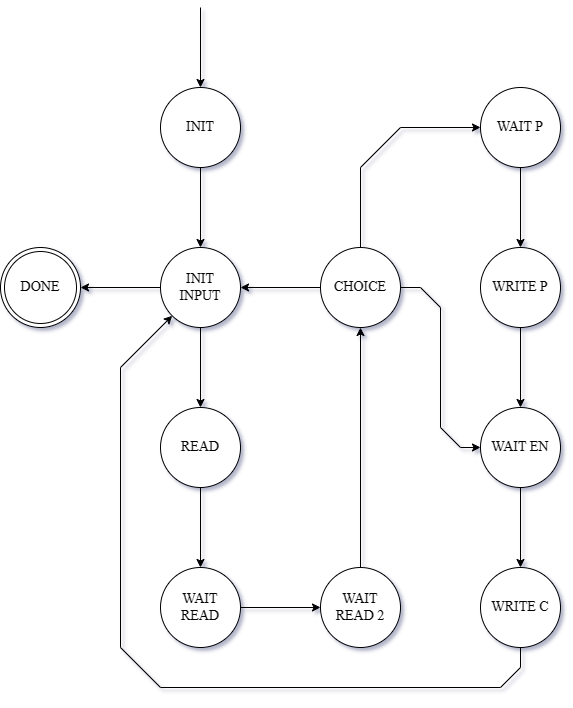

The diagram above was exported from draw.io. Its source (the exported page's mxGraphModel, read from the mxfile embedded in the PNG):
<mxGraphModel dx="1209" dy="706" grid="0" gridSize="10" guides="1" tooltips="1" connect="1" arrows="1" fold="1" page="1" pageScale="1" pageWidth="827" pageHeight="1169" math="0" shadow="1">
  <root>
    <mxCell id="0" />
    <mxCell id="1" parent="0" />
    <mxCell id="q9eNMD0s94vLyQns84ka-1" value="&lt;font face=&quot;Times New Roman&quot; style=&quot;font-size: 14px;&quot;&gt;INIT&lt;/font&gt;" style="ellipse;whiteSpace=wrap;html=1;aspect=fixed;" vertex="1" parent="1">
      <mxGeometry x="230" y="330" width="80" height="80" as="geometry" />
    </mxCell>
    <mxCell id="q9eNMD0s94vLyQns84ka-2" value="" style="endArrow=classic;html=1;rounded=0;entryX=0.5;entryY=0;entryDx=0;entryDy=0;" edge="1" parent="1" target="q9eNMD0s94vLyQns84ka-1">
      <mxGeometry width="50" height="50" relative="1" as="geometry">
        <mxPoint x="270" y="250" as="sourcePoint" />
        <mxPoint x="300" y="350" as="targetPoint" />
      </mxGeometry>
    </mxCell>
    <mxCell id="q9eNMD0s94vLyQns84ka-3" value="&lt;font face=&quot;Times New Roman&quot; style=&quot;font-size: 14px;&quot;&gt;INIT&lt;/font&gt;&lt;div&gt;&lt;font face=&quot;Times New Roman&quot; style=&quot;font-size: 14px;&quot;&gt;INPUT&lt;/font&gt;&lt;/div&gt;" style="ellipse;whiteSpace=wrap;html=1;aspect=fixed;" vertex="1" parent="1">
      <mxGeometry x="230" y="490" width="80" height="80" as="geometry" />
    </mxCell>
    <mxCell id="q9eNMD0s94vLyQns84ka-4" value="" style="endArrow=classic;html=1;rounded=0;entryX=0.5;entryY=0;entryDx=0;entryDy=0;" edge="1" parent="1" target="q9eNMD0s94vLyQns84ka-3">
      <mxGeometry width="50" height="50" relative="1" as="geometry">
        <mxPoint x="270" y="410" as="sourcePoint" />
        <mxPoint x="300" y="510" as="targetPoint" />
      </mxGeometry>
    </mxCell>
    <mxCell id="q9eNMD0s94vLyQns84ka-5" value="&lt;font face=&quot;Times New Roman&quot; style=&quot;font-size: 14px;&quot;&gt;READ&lt;/font&gt;" style="ellipse;whiteSpace=wrap;html=1;aspect=fixed;" vertex="1" parent="1">
      <mxGeometry x="230" y="650" width="80" height="80" as="geometry" />
    </mxCell>
    <mxCell id="q9eNMD0s94vLyQns84ka-6" value="" style="endArrow=classic;html=1;rounded=0;entryX=0.5;entryY=0;entryDx=0;entryDy=0;" edge="1" parent="1" target="q9eNMD0s94vLyQns84ka-5">
      <mxGeometry width="50" height="50" relative="1" as="geometry">
        <mxPoint x="270" y="570" as="sourcePoint" />
        <mxPoint x="300" y="670" as="targetPoint" />
      </mxGeometry>
    </mxCell>
    <mxCell id="q9eNMD0s94vLyQns84ka-7" value="&lt;font face=&quot;Times New Roman&quot;&gt;&lt;span style=&quot;font-size: 14px;&quot;&gt;WAIT&lt;/span&gt;&lt;/font&gt;&lt;div&gt;&lt;font face=&quot;Times New Roman&quot;&gt;&lt;span style=&quot;font-size: 14px;&quot;&gt;READ&lt;/span&gt;&lt;/font&gt;&lt;/div&gt;" style="ellipse;whiteSpace=wrap;html=1;aspect=fixed;" vertex="1" parent="1">
      <mxGeometry x="230" y="810" width="80" height="80" as="geometry" />
    </mxCell>
    <mxCell id="q9eNMD0s94vLyQns84ka-8" value="" style="endArrow=classic;html=1;rounded=0;entryX=0.5;entryY=0;entryDx=0;entryDy=0;" edge="1" parent="1" target="q9eNMD0s94vLyQns84ka-7">
      <mxGeometry width="50" height="50" relative="1" as="geometry">
        <mxPoint x="270" y="730" as="sourcePoint" />
        <mxPoint x="300" y="830" as="targetPoint" />
      </mxGeometry>
    </mxCell>
    <mxCell id="q9eNMD0s94vLyQns84ka-9" value="&lt;font face=&quot;Times New Roman&quot; style=&quot;font-size: 14px;&quot;&gt;WAIT&lt;/font&gt;&lt;div&gt;&lt;font face=&quot;Times New Roman&quot; style=&quot;font-size: 14px;&quot;&gt;READ 2&lt;/font&gt;&lt;/div&gt;" style="ellipse;whiteSpace=wrap;html=1;aspect=fixed;" vertex="1" parent="1">
      <mxGeometry x="390" y="810" width="80" height="80" as="geometry" />
    </mxCell>
    <mxCell id="q9eNMD0s94vLyQns84ka-10" value="" style="endArrow=classic;html=1;rounded=0;entryX=0;entryY=0.5;entryDx=0;entryDy=0;exitX=1;exitY=0.5;exitDx=0;exitDy=0;" edge="1" parent="1" target="q9eNMD0s94vLyQns84ka-9" source="q9eNMD0s94vLyQns84ka-7">
      <mxGeometry width="50" height="50" relative="1" as="geometry">
        <mxPoint x="270" y="890" as="sourcePoint" />
        <mxPoint x="300" y="990" as="targetPoint" />
      </mxGeometry>
    </mxCell>
    <mxCell id="q9eNMD0s94vLyQns84ka-13" value="" style="endArrow=classic;html=1;rounded=0;exitX=0;exitY=0.5;exitDx=0;exitDy=0;entryX=1;entryY=0.5;entryDx=0;entryDy=0;" edge="1" parent="1" source="q9eNMD0s94vLyQns84ka-3">
      <mxGeometry width="50" height="50" relative="1" as="geometry">
        <mxPoint x="220" y="470" as="sourcePoint" />
        <mxPoint x="150" y="530" as="targetPoint" />
      </mxGeometry>
    </mxCell>
    <mxCell id="q9eNMD0s94vLyQns84ka-14" value="&lt;font face=&quot;Times New Roman&quot; style=&quot;font-size: 14px;&quot;&gt;DONE&lt;/font&gt;" style="ellipse;shape=doubleEllipse;whiteSpace=wrap;html=1;aspect=fixed;" vertex="1" parent="1">
      <mxGeometry x="70" y="490" width="80" height="80" as="geometry" />
    </mxCell>
    <mxCell id="q9eNMD0s94vLyQns84ka-15" value="&lt;font face=&quot;Times New Roman&quot; style=&quot;font-size: 14px;&quot;&gt;CHOICE&lt;/font&gt;" style="ellipse;whiteSpace=wrap;html=1;aspect=fixed;" vertex="1" parent="1">
      <mxGeometry x="390" y="490" width="80" height="80" as="geometry" />
    </mxCell>
    <mxCell id="q9eNMD0s94vLyQns84ka-20" value="" style="endArrow=classic;html=1;rounded=0;entryX=0.5;entryY=1;entryDx=0;entryDy=0;exitX=0.5;exitY=0;exitDx=0;exitDy=0;" edge="1" parent="1" source="q9eNMD0s94vLyQns84ka-9" target="q9eNMD0s94vLyQns84ka-15">
      <mxGeometry width="50" height="50" relative="1" as="geometry">
        <mxPoint x="330" y="700" as="sourcePoint" />
        <mxPoint x="380" y="650" as="targetPoint" />
      </mxGeometry>
    </mxCell>
    <mxCell id="q9eNMD0s94vLyQns84ka-21" value="" style="endArrow=classic;html=1;rounded=0;entryX=1;entryY=0.5;entryDx=0;entryDy=0;exitX=0;exitY=0.5;exitDx=0;exitDy=0;" edge="1" parent="1" source="q9eNMD0s94vLyQns84ka-15" target="q9eNMD0s94vLyQns84ka-3">
      <mxGeometry width="50" height="50" relative="1" as="geometry">
        <mxPoint x="280" y="510" as="sourcePoint" />
        <mxPoint x="330" y="460" as="targetPoint" />
      </mxGeometry>
    </mxCell>
    <mxCell id="q9eNMD0s94vLyQns84ka-22" value="&lt;font face=&quot;Times New Roman&quot; style=&quot;font-size: 14px;&quot;&gt;WAIT P&lt;/font&gt;" style="ellipse;whiteSpace=wrap;html=1;aspect=fixed;" vertex="1" parent="1">
      <mxGeometry x="550" y="330" width="80" height="80" as="geometry" />
    </mxCell>
    <mxCell id="q9eNMD0s94vLyQns84ka-23" value="" style="endArrow=classic;html=1;rounded=0;entryX=0;entryY=0.5;entryDx=0;entryDy=0;exitX=0.5;exitY=0;exitDx=0;exitDy=0;" edge="1" parent="1" target="q9eNMD0s94vLyQns84ka-22" source="q9eNMD0s94vLyQns84ka-15">
      <mxGeometry width="50" height="50" relative="1" as="geometry">
        <mxPoint x="590" y="250" as="sourcePoint" />
        <mxPoint x="620" y="350" as="targetPoint" />
        <Array as="points">
          <mxPoint x="430" y="410" />
          <mxPoint x="470" y="370" />
        </Array>
      </mxGeometry>
    </mxCell>
    <mxCell id="q9eNMD0s94vLyQns84ka-24" value="&lt;font face=&quot;Times New Roman&quot; style=&quot;font-size: 14px;&quot;&gt;WRITE P&lt;/font&gt;" style="ellipse;whiteSpace=wrap;html=1;aspect=fixed;" vertex="1" parent="1">
      <mxGeometry x="550" y="490" width="80" height="80" as="geometry" />
    </mxCell>
    <mxCell id="q9eNMD0s94vLyQns84ka-25" value="" style="endArrow=classic;html=1;rounded=0;entryX=0.5;entryY=0;entryDx=0;entryDy=0;" edge="1" parent="1" target="q9eNMD0s94vLyQns84ka-24">
      <mxGeometry width="50" height="50" relative="1" as="geometry">
        <mxPoint x="590" y="410" as="sourcePoint" />
        <mxPoint x="620" y="510" as="targetPoint" />
      </mxGeometry>
    </mxCell>
    <mxCell id="q9eNMD0s94vLyQns84ka-26" value="&lt;font face=&quot;Times New Roman&quot; style=&quot;font-size: 14px;&quot;&gt;WAIT EN&lt;/font&gt;" style="ellipse;whiteSpace=wrap;html=1;aspect=fixed;" vertex="1" parent="1">
      <mxGeometry x="550" y="650" width="80" height="80" as="geometry" />
    </mxCell>
    <mxCell id="q9eNMD0s94vLyQns84ka-27" value="" style="endArrow=classic;html=1;rounded=0;entryX=0.5;entryY=0;entryDx=0;entryDy=0;" edge="1" parent="1" target="q9eNMD0s94vLyQns84ka-26">
      <mxGeometry width="50" height="50" relative="1" as="geometry">
        <mxPoint x="590" y="570" as="sourcePoint" />
        <mxPoint x="620" y="670" as="targetPoint" />
      </mxGeometry>
    </mxCell>
    <mxCell id="q9eNMD0s94vLyQns84ka-28" value="&lt;font face=&quot;Times New Roman&quot; style=&quot;font-size: 14px;&quot;&gt;WRITE C&lt;/font&gt;" style="ellipse;whiteSpace=wrap;html=1;aspect=fixed;" vertex="1" parent="1">
      <mxGeometry x="550" y="810" width="80" height="80" as="geometry" />
    </mxCell>
    <mxCell id="q9eNMD0s94vLyQns84ka-29" value="" style="endArrow=classic;html=1;rounded=0;entryX=0.5;entryY=0;entryDx=0;entryDy=0;" edge="1" parent="1" target="q9eNMD0s94vLyQns84ka-28">
      <mxGeometry width="50" height="50" relative="1" as="geometry">
        <mxPoint x="590" y="730" as="sourcePoint" />
        <mxPoint x="620" y="830" as="targetPoint" />
      </mxGeometry>
    </mxCell>
    <mxCell id="q9eNMD0s94vLyQns84ka-30" value="" style="endArrow=classic;html=1;rounded=0;entryX=0;entryY=0.5;entryDx=0;entryDy=0;exitX=1;exitY=0.5;exitDx=0;exitDy=0;" edge="1" parent="1" source="q9eNMD0s94vLyQns84ka-15" target="q9eNMD0s94vLyQns84ka-26">
      <mxGeometry width="50" height="50" relative="1" as="geometry">
        <mxPoint x="280" y="590" as="sourcePoint" />
        <mxPoint x="330" y="540" as="targetPoint" />
        <Array as="points">
          <mxPoint x="490" y="530" />
          <mxPoint x="510" y="550" />
          <mxPoint x="510" y="670" />
          <mxPoint x="530" y="690" />
        </Array>
      </mxGeometry>
    </mxCell>
    <mxCell id="q9eNMD0s94vLyQns84ka-31" value="" style="endArrow=classic;html=1;rounded=0;exitX=0.5;exitY=1;exitDx=0;exitDy=0;entryX=0;entryY=1;entryDx=0;entryDy=0;" edge="1" parent="1" source="q9eNMD0s94vLyQns84ka-28" target="q9eNMD0s94vLyQns84ka-3">
      <mxGeometry width="50" height="50" relative="1" as="geometry">
        <mxPoint x="360" y="900" as="sourcePoint" />
        <mxPoint x="190" y="590" as="targetPoint" />
        <Array as="points">
          <mxPoint x="590" y="910" />
          <mxPoint x="570" y="930" />
          <mxPoint x="230" y="930" />
          <mxPoint x="190" y="890" />
          <mxPoint x="190" y="610" />
        </Array>
      </mxGeometry>
    </mxCell>
  </root>
</mxGraphModel>